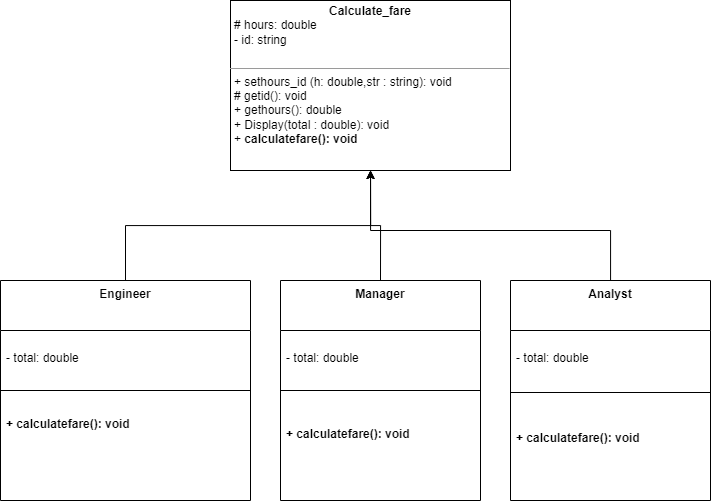

The diagram above was exported from draw.io. Its source (the exported page's mxGraphModel, read from the mxfile embedded in the PNG):
<mxGraphModel dx="1043" dy="548" grid="1" gridSize="10" guides="1" tooltips="1" connect="1" arrows="1" fold="1" page="1" pageScale="1" pageWidth="827" pageHeight="1169" math="0" shadow="0">
  <root>
    <mxCell id="0" />
    <mxCell id="1" parent="0" />
    <mxCell id="KvaAIf954mvfJUp266cg-4" value="&lt;p style=&quot;margin:0px;margin-top:4px;text-align:center;&quot;&gt;&lt;/p&gt;&lt;p style=&quot;margin: 4px 0px 0px; text-align: center;&quot;&gt;&lt;b&gt;Calculate_fare&lt;/b&gt;&lt;/p&gt;&lt;p style=&quot;margin: 0px 0px 0px 4px;&quot;&gt;# hours: double&lt;br&gt;- id: string&lt;/p&gt;&lt;div&gt;&lt;/div&gt;&lt;br&gt;&lt;hr size=&quot;1&quot;&gt;&lt;p style=&quot;margin: 0px 0px 0px 4px;&quot;&gt;&lt;span style=&quot;background-color: initial;&quot;&gt;+ sethours_id &lt;/span&gt;&lt;span style=&quot;background-color: initial;&quot;&gt;(h: double,str : string): void&lt;/span&gt;&lt;br&gt;&lt;/p&gt;&lt;p style=&quot;margin: 0px 0px 0px 4px;&quot;&gt;&lt;span style=&quot;background-color: initial;&quot;&gt;# getid(): void&lt;/span&gt;&lt;br&gt;&lt;/p&gt;&lt;p style=&quot;margin: 0px 0px 0px 4px;&quot;&gt;&lt;span style=&quot;background-color: initial;&quot;&gt;+ gethours&lt;/span&gt;&lt;span style=&quot;background-color: initial;&quot;&gt;(): double&lt;/span&gt;&lt;br&gt;&lt;/p&gt;&lt;p style=&quot;margin: 0px 0px 0px 4px;&quot;&gt;&lt;span style=&quot;background-color: initial;&quot;&gt;+ Display(total : double): void&lt;/span&gt;&lt;br&gt;&lt;/p&gt;&lt;p style=&quot;margin: 0px 0px 0px 4px;&quot;&gt;&lt;span style=&quot;background-color: initial;&quot;&gt;+ &lt;/span&gt;&lt;b style=&quot;background-color: initial;&quot;&gt;calculatefare(): void&lt;/b&gt;&lt;br&gt;&lt;/p&gt;&lt;p style=&quot;margin: 0px 0px 0px 4px;&quot;&gt;&lt;br&gt;&lt;/p&gt;" style="verticalAlign=top;align=left;overflow=fill;fontSize=12;fontFamily=Helvetica;html=1;rounded=0;shadow=0;comic=0;labelBackgroundColor=none;strokeWidth=1" vertex="1" parent="1">
      <mxGeometry x="310" y="40" width="280" height="170" as="geometry" />
    </mxCell>
    <mxCell id="KvaAIf954mvfJUp266cg-5" style="edgeStyle=orthogonalEdgeStyle;rounded=0;orthogonalLoop=1;jettySize=auto;html=1;exitX=0.5;exitY=0;exitDx=0;exitDy=0;" edge="1" parent="1" source="KvaAIf954mvfJUp266cg-6" target="KvaAIf954mvfJUp266cg-4">
      <mxGeometry relative="1" as="geometry" />
    </mxCell>
    <mxCell id="KvaAIf954mvfJUp266cg-6" value="Engineer" style="swimlane;fontStyle=1;align=center;verticalAlign=top;childLayout=stackLayout;horizontal=1;startSize=50;horizontalStack=0;resizeParent=1;resizeParentMax=0;resizeLast=0;collapsible=1;marginBottom=0;" vertex="1" parent="1">
      <mxGeometry x="80" y="320" width="250" height="220" as="geometry" />
    </mxCell>
    <mxCell id="KvaAIf954mvfJUp266cg-7" value="&#10;- total: double&#10;&#10;" style="text;strokeColor=none;fillColor=none;align=left;verticalAlign=top;spacingLeft=4;spacingRight=4;overflow=hidden;rotatable=0;points=[[0,0.5],[1,0.5]];portConstraint=eastwest;fontStyle=0" vertex="1" parent="KvaAIf954mvfJUp266cg-6">
      <mxGeometry y="50" width="250" height="40" as="geometry" />
    </mxCell>
    <mxCell id="KvaAIf954mvfJUp266cg-8" value="" style="line;strokeWidth=1;fillColor=none;align=left;verticalAlign=middle;spacingTop=-1;spacingLeft=3;spacingRight=3;rotatable=0;labelPosition=right;points=[];portConstraint=eastwest;" vertex="1" parent="KvaAIf954mvfJUp266cg-6">
      <mxGeometry y="90" width="250" height="40" as="geometry" />
    </mxCell>
    <mxCell id="KvaAIf954mvfJUp266cg-9" value="+ calculatefare(): void&#10;" style="text;strokeColor=none;fillColor=none;align=left;verticalAlign=top;spacingLeft=4;spacingRight=4;overflow=hidden;rotatable=0;points=[[0,0.5],[1,0.5]];portConstraint=eastwest;fontStyle=1" vertex="1" parent="KvaAIf954mvfJUp266cg-6">
      <mxGeometry y="130" width="250" height="90" as="geometry" />
    </mxCell>
    <mxCell id="KvaAIf954mvfJUp266cg-19" style="edgeStyle=orthogonalEdgeStyle;rounded=0;orthogonalLoop=1;jettySize=auto;html=1;exitX=0.5;exitY=0;exitDx=0;exitDy=0;entryX=0.5;entryY=1;entryDx=0;entryDy=0;" edge="1" parent="1" source="KvaAIf954mvfJUp266cg-10" target="KvaAIf954mvfJUp266cg-4">
      <mxGeometry relative="1" as="geometry" />
    </mxCell>
    <mxCell id="KvaAIf954mvfJUp266cg-10" value="Manager" style="swimlane;fontStyle=1;align=center;verticalAlign=top;childLayout=stackLayout;horizontal=1;startSize=50;horizontalStack=0;resizeParent=1;resizeParentMax=0;resizeLast=0;collapsible=1;marginBottom=0;" vertex="1" parent="1">
      <mxGeometry x="360" y="320" width="200" height="220" as="geometry" />
    </mxCell>
    <mxCell id="KvaAIf954mvfJUp266cg-11" value="&#10;- total: double&#10;&#10;" style="text;strokeColor=none;fillColor=none;align=left;verticalAlign=top;spacingLeft=4;spacingRight=4;overflow=hidden;rotatable=0;points=[[0,0.5],[1,0.5]];portConstraint=eastwest;" vertex="1" parent="KvaAIf954mvfJUp266cg-10">
      <mxGeometry y="50" width="200" height="30" as="geometry" />
    </mxCell>
    <mxCell id="KvaAIf954mvfJUp266cg-12" value="" style="line;strokeWidth=1;fillColor=none;align=left;verticalAlign=middle;spacingTop=-1;spacingLeft=3;spacingRight=3;rotatable=0;labelPosition=right;points=[];portConstraint=eastwest;" vertex="1" parent="KvaAIf954mvfJUp266cg-10">
      <mxGeometry y="80" width="200" height="60" as="geometry" />
    </mxCell>
    <mxCell id="KvaAIf954mvfJUp266cg-13" value="+ calculatefare(): void&#10;" style="text;strokeColor=none;fillColor=none;align=left;verticalAlign=top;spacingLeft=4;spacingRight=4;overflow=hidden;rotatable=0;points=[[0,0.5],[1,0.5]];portConstraint=eastwest;fontStyle=1" vertex="1" parent="KvaAIf954mvfJUp266cg-10">
      <mxGeometry y="140" width="200" height="80" as="geometry" />
    </mxCell>
    <mxCell id="KvaAIf954mvfJUp266cg-14" style="edgeStyle=orthogonalEdgeStyle;rounded=0;orthogonalLoop=1;jettySize=auto;html=1;" edge="1" parent="1" source="KvaAIf954mvfJUp266cg-15">
      <mxGeometry relative="1" as="geometry">
        <mxPoint x="450" y="210" as="targetPoint" />
        <Array as="points">
          <mxPoint x="690" y="270" />
          <mxPoint x="450" y="270" />
        </Array>
      </mxGeometry>
    </mxCell>
    <mxCell id="KvaAIf954mvfJUp266cg-15" value="Analyst" style="swimlane;fontStyle=1;align=center;verticalAlign=top;childLayout=stackLayout;horizontal=1;startSize=50;horizontalStack=0;resizeParent=1;resizeParentMax=0;resizeLast=0;collapsible=1;marginBottom=0;" vertex="1" parent="1">
      <mxGeometry x="590" y="320" width="200" height="220" as="geometry" />
    </mxCell>
    <mxCell id="KvaAIf954mvfJUp266cg-16" value="&#10;- total: double&#10;&#10;" style="text;strokeColor=none;fillColor=none;align=left;verticalAlign=top;spacingLeft=4;spacingRight=4;overflow=hidden;rotatable=0;points=[[0,0.5],[1,0.5]];portConstraint=eastwest;" vertex="1" parent="KvaAIf954mvfJUp266cg-15">
      <mxGeometry y="50" width="200" height="30" as="geometry" />
    </mxCell>
    <mxCell id="KvaAIf954mvfJUp266cg-17" value="" style="line;strokeWidth=1;fillColor=none;align=left;verticalAlign=middle;spacingTop=-1;spacingLeft=3;spacingRight=3;rotatable=0;labelPosition=right;points=[];portConstraint=eastwest;" vertex="1" parent="KvaAIf954mvfJUp266cg-15">
      <mxGeometry y="80" width="200" height="64" as="geometry" />
    </mxCell>
    <mxCell id="KvaAIf954mvfJUp266cg-18" value="+ calculatefare(): void&#10;" style="text;strokeColor=none;fillColor=none;align=left;verticalAlign=top;spacingLeft=4;spacingRight=4;overflow=hidden;rotatable=0;points=[[0,0.5],[1,0.5]];portConstraint=eastwest;fontStyle=1" vertex="1" parent="KvaAIf954mvfJUp266cg-15">
      <mxGeometry y="144" width="200" height="76" as="geometry" />
    </mxCell>
  </root>
</mxGraphModel>